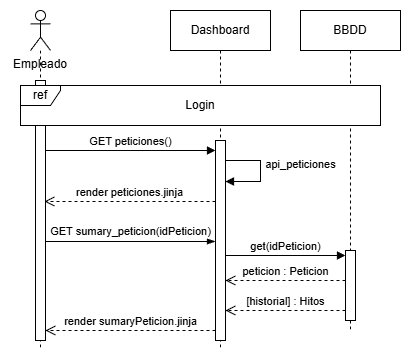

The diagram above was exported from draw.io. Its source (the exported page's mxGraphModel, read from the mxfile embedded in the PNG):
<mxGraphModel dx="983" dy="546" grid="1" gridSize="10" guides="1" tooltips="1" connect="1" arrows="1" fold="1" page="1" pageScale="1" pageWidth="1169" pageHeight="827" math="0" shadow="0">
  <root>
    <mxCell id="0" />
    <mxCell id="1" parent="0" />
    <mxCell id="8nPYVF4Jgwkb2VV5h4x0-1" parent="1" style="shape=umlLifeline;perimeter=lifelinePerimeter;whiteSpace=wrap;html=1;container=1;dropTarget=0;collapsible=0;recursiveResize=0;outlineConnect=0;portConstraint=eastwest;newEdgeStyle={&quot;curved&quot;:0,&quot;rounded&quot;:0};participant=umlActor;" value="" vertex="1">
      <mxGeometry height="340" width="20" x="90" y="40" as="geometry" />
    </mxCell>
    <mxCell id="8nPYVF4Jgwkb2VV5h4x0-2" parent="1" style="shape=umlLifeline;perimeter=lifelinePerimeter;whiteSpace=wrap;html=1;container=1;dropTarget=0;collapsible=0;recursiveResize=0;outlineConnect=0;portConstraint=eastwest;newEdgeStyle={&quot;edgeStyle&quot;:&quot;elbowEdgeStyle&quot;,&quot;elbow&quot;:&quot;vertical&quot;,&quot;curved&quot;:0,&quot;rounded&quot;:0};" value="Dashboard" vertex="1">
      <mxGeometry height="340" width="100" x="230" y="40" as="geometry" />
    </mxCell>
    <mxCell id="8nPYVF4Jgwkb2VV5h4x0-3" parent="8nPYVF4Jgwkb2VV5h4x0-2" style="html=1;points=[[0,0,0,0,5],[0,1,0,0,-5],[1,0,0,0,5],[1,1,0,0,-5]];perimeter=orthogonalPerimeter;outlineConnect=0;targetShapes=umlLifeline;portConstraint=eastwest;newEdgeStyle={&quot;curved&quot;:0,&quot;rounded&quot;:0};" value="" vertex="1">
      <mxGeometry height="200" width="10" x="45" y="130" as="geometry" />
    </mxCell>
    <mxCell id="8nPYVF4Jgwkb2VV5h4x0-24" edge="1" parent="8nPYVF4Jgwkb2VV5h4x0-2" source="8nPYVF4Jgwkb2VV5h4x0-3" style="html=1;verticalAlign=bottom;endArrow=block;curved=0;rounded=0;" value="api_peticiones">
      <mxGeometry relative="1" x="0.0517" y="40" as="geometry">
        <mxPoint as="offset" />
        <Array as="points">
          <mxPoint x="70" y="150" />
          <mxPoint x="90" y="150" />
          <mxPoint x="90" y="171" />
        </Array>
        <mxPoint x="55" y="145" as="sourcePoint" />
        <mxPoint x="55" y="171" as="targetPoint" />
      </mxGeometry>
    </mxCell>
    <mxCell id="8nPYVF4Jgwkb2VV5h4x0-7" edge="1" parent="8nPYVF4Jgwkb2VV5h4x0-2" source="8nPYVF4Jgwkb2VV5h4x0-3" style="html=1;verticalAlign=bottom;endArrow=open;dashed=1;endSize=8;curved=0;rounded=0;" value="render peticiones.jinja">
      <mxGeometry relative="1" as="geometry">
        <mxPoint as="offset" />
        <Array as="points">
          <mxPoint x="-51" y="191" />
        </Array>
        <mxPoint x="24" y="191" as="sourcePoint" />
        <mxPoint x="-126" y="191" as="targetPoint" />
      </mxGeometry>
    </mxCell>
    <mxCell id="8nPYVF4Jgwkb2VV5h4x0-15" parent="8nPYVF4Jgwkb2VV5h4x0-2" style="html=1;points=[[0,0,0,0,5],[0,1,0,0,-5],[1,0,0,0,5],[1,1,0,0,-5]];perimeter=orthogonalPerimeter;outlineConnect=0;targetShapes=umlLifeline;portConstraint=eastwest;newEdgeStyle={&quot;curved&quot;:0,&quot;rounded&quot;:0};" value="" vertex="1">
      <mxGeometry height="260" width="10" x="-135" y="70" as="geometry" />
    </mxCell>
    <mxCell id="8nPYVF4Jgwkb2VV5h4x0-25" edge="1" parent="8nPYVF4Jgwkb2VV5h4x0-2" source="8nPYVF4Jgwkb2VV5h4x0-15" style="edgeStyle=elbowEdgeStyle;fontSize=12;html=1;endArrow=blockThin;endFill=1;rounded=0;" target="8nPYVF4Jgwkb2VV5h4x0-3" value="">
      <mxGeometry relative="1" width="160" as="geometry">
        <Array as="points">
          <mxPoint x="-40" y="231" />
        </Array>
        <mxPoint x="-110" y="241" as="sourcePoint" />
        <mxPoint x="50" y="241" as="targetPoint" />
      </mxGeometry>
    </mxCell>
    <mxCell id="8nPYVF4Jgwkb2VV5h4x0-26" connectable="0" parent="8nPYVF4Jgwkb2VV5h4x0-25" style="edgeLabel;html=1;align=center;verticalAlign=middle;resizable=0;points=[];" value="GET sumary_peticion(idPeticion)" vertex="1">
      <mxGeometry relative="1" x="0.3646" y="-1" as="geometry">
        <mxPoint x="-31" y="-11" as="offset" />
      </mxGeometry>
    </mxCell>
    <mxCell id="8nPYVF4Jgwkb2VV5h4x0-27" edge="1" parent="8nPYVF4Jgwkb2VV5h4x0-2" source="8nPYVF4Jgwkb2VV5h4x0-3" style="html=1;verticalAlign=bottom;endArrow=open;dashed=1;endSize=8;curved=0;rounded=0;" target="8nPYVF4Jgwkb2VV5h4x0-15" value="render sumaryPeticion.jinja">
      <mxGeometry relative="1" as="geometry">
        <Array as="points">
          <mxPoint x="30" y="320" />
          <mxPoint y="320" />
        </Array>
        <mxPoint x="10" y="281" as="sourcePoint" />
        <mxPoint x="-70" y="281" as="targetPoint" />
      </mxGeometry>
    </mxCell>
    <mxCell id="8nPYVF4Jgwkb2VV5h4x0-5" parent="1" style="text;html=1;whiteSpace=wrap;strokeColor=none;fillColor=none;align=center;verticalAlign=middle;rounded=0;" value="Empleado" vertex="1">
      <mxGeometry height="30" width="60" x="70" y="79" as="geometry" />
    </mxCell>
    <mxCell id="8nPYVF4Jgwkb2VV5h4x0-6" edge="1" parent="1" style="html=1;verticalAlign=bottom;endArrow=block;curved=0;rounded=0;entryX=0;entryY=0;entryDx=0;entryDy=5;" value="GET peticiones()">
      <mxGeometry relative="1" as="geometry">
        <mxPoint x="105" y="180.00000000000023" as="sourcePoint" />
        <mxPoint x="275" y="180.00000000000023" as="targetPoint" />
      </mxGeometry>
    </mxCell>
    <mxCell id="FQp1UK2HuIB8Wthfb6vP-4" parent="1" style="shape=umlLifeline;perimeter=lifelinePerimeter;whiteSpace=wrap;html=1;container=1;dropTarget=0;collapsible=0;recursiveResize=0;outlineConnect=0;portConstraint=eastwest;newEdgeStyle={&quot;curved&quot;:0,&quot;rounded&quot;:0};" value="BBDD" vertex="1">
      <mxGeometry height="320" width="100" x="360" y="40" as="geometry" />
    </mxCell>
    <mxCell id="FQp1UK2HuIB8Wthfb6vP-5" parent="FQp1UK2HuIB8Wthfb6vP-4" style="html=1;points=[[0,0,0,0,5],[0,1,0,0,-5],[1,0,0,0,5],[1,1,0,0,-5]];perimeter=orthogonalPerimeter;outlineConnect=0;targetShapes=umlLifeline;portConstraint=eastwest;newEdgeStyle={&quot;curved&quot;:0,&quot;rounded&quot;:0};" value="" vertex="1">
      <mxGeometry height="70" width="10" x="45" y="240" as="geometry" />
    </mxCell>
    <mxCell id="FQp1UK2HuIB8Wthfb6vP-6" edge="1" parent="1" source="8nPYVF4Jgwkb2VV5h4x0-3" style="html=1;verticalAlign=bottom;endArrow=block;curved=0;rounded=0;entryX=0;entryY=0;entryDx=0;entryDy=5;" target="FQp1UK2HuIB8Wthfb6vP-5" value="get(idPeticion)">
      <mxGeometry relative="1" as="geometry">
        <mxPoint x="335" y="285" as="sourcePoint" />
      </mxGeometry>
    </mxCell>
    <mxCell id="FQp1UK2HuIB8Wthfb6vP-7" edge="1" parent="1" style="html=1;verticalAlign=bottom;endArrow=open;dashed=1;endSize=8;curved=0;rounded=0;exitX=0;exitY=1;exitDx=0;exitDy=-5;" value="peticion : Peticion">
      <mxGeometry relative="1" as="geometry">
        <mxPoint x="405" y="310.0000000000001" as="sourcePoint" />
        <mxPoint x="285" y="310.0000000000001" as="targetPoint" />
      </mxGeometry>
    </mxCell>
    <mxCell id="_HN6LfxjB-qkgJKLk-ok-2" edge="1" parent="1" style="html=1;verticalAlign=bottom;endArrow=open;dashed=1;endSize=8;curved=0;rounded=0;" value="[historial] : Hitos">
      <mxGeometry relative="1" as="geometry">
        <mxPoint x="405" y="340.0000000000001" as="sourcePoint" />
        <mxPoint x="285" y="340.0000000000001" as="targetPoint" />
      </mxGeometry>
    </mxCell>
    <mxCell id="FQp1UK2HuIB8Wthfb6vP-1" parent="1" style="shape=umlFrame;whiteSpace=wrap;html=1;pointerEvents=0;gradientColor=none;strokeColor=default;swimlaneFillColor=default;width=40;height=20;" value="ref" vertex="1">
      <mxGeometry height="40" width="360" x="80" y="115" as="geometry" />
    </mxCell>
    <mxCell id="FQp1UK2HuIB8Wthfb6vP-2" parent="1" style="text;html=1;whiteSpace=wrap;strokeColor=none;fillColor=none;align=center;verticalAlign=middle;rounded=0;" value="Login" vertex="1">
      <mxGeometry height="30" width="60" x="230" y="120" as="geometry" />
    </mxCell>
  </root>
</mxGraphModel>